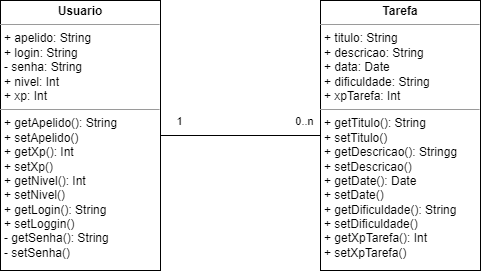

The diagram above was exported from draw.io. Its source (the exported page's mxGraphModel, read from the mxfile embedded in the PNG):
<mxGraphModel dx="1434" dy="844" grid="1" gridSize="10" guides="1" tooltips="1" connect="1" arrows="1" fold="1" page="1" pageScale="1" pageWidth="827" pageHeight="1169" math="0" shadow="0">
  <root>
    <mxCell id="WIyWlLk6GJQsqaUBKTNV-0" />
    <mxCell id="WIyWlLk6GJQsqaUBKTNV-1" parent="WIyWlLk6GJQsqaUBKTNV-0" />
    <object label="&lt;p style=&quot;margin:0px;margin-top:4px;text-align:center;&quot;&gt;&lt;b&gt;Usuario&lt;/b&gt;&lt;/p&gt;&lt;hr size=&quot;1&quot;&gt;&lt;p style=&quot;margin:0px;margin-left:4px;&quot;&gt;+ apelido: String&lt;/p&gt;&lt;p style=&quot;margin:0px;margin-left:4px;&quot;&gt;+ login: String&lt;br&gt;&lt;/p&gt;&lt;p style=&quot;margin:0px;margin-left:4px;&quot;&gt;- senha: String&lt;br&gt;&lt;/p&gt;&lt;p style=&quot;margin:0px;margin-left:4px;&quot;&gt;+ nivel: Int&lt;br&gt;&lt;/p&gt;&lt;p style=&quot;margin:0px;margin-left:4px;&quot;&gt;+ xp: Int&lt;/p&gt;&lt;hr size=&quot;1&quot;&gt;&lt;p style=&quot;margin:0px;margin-left:4px;&quot;&gt;+ getApelido(): String&lt;/p&gt;&lt;p style=&quot;margin:0px;margin-left:4px;&quot;&gt;+ setApelido()&lt;br&gt;&lt;/p&gt;&lt;p style=&quot;border-color: var(--border-color); margin: 0px 0px 0px 4px;&quot;&gt;+ getXp(): Int&lt;/p&gt;&lt;p style=&quot;border-color: var(--border-color); margin: 0px 0px 0px 4px;&quot;&gt;+ setXp()&lt;/p&gt;&lt;p style=&quot;border-color: var(--border-color); margin: 0px 0px 0px 4px;&quot;&gt;+ getNivel(): Int&lt;/p&gt;&lt;p style=&quot;border-color: var(--border-color); margin: 0px 0px 0px 4px;&quot;&gt;+ setNivel()&lt;/p&gt;&lt;p style=&quot;border-color: var(--border-color); margin: 0px 0px 0px 4px;&quot;&gt;+ getLogin(): String&lt;/p&gt;&lt;p style=&quot;border-color: var(--border-color); margin: 0px 0px 0px 4px;&quot;&gt;+ setLoggin()&lt;/p&gt;&lt;p style=&quot;border-color: var(--border-color); margin: 0px 0px 0px 4px;&quot;&gt;- getSenha(): String&lt;/p&gt;&lt;p style=&quot;border-color: var(--border-color); margin: 0px 0px 0px 4px;&quot;&gt;- setSenha()&lt;/p&gt;&lt;p style=&quot;border-color: var(--border-color); margin: 0px 0px 0px 4px;&quot;&gt;&lt;br&gt;&lt;/p&gt;&lt;p style=&quot;border-color: var(--border-color); margin: 0px 0px 0px 4px;&quot;&gt;&lt;br&gt;&lt;/p&gt;&lt;p style=&quot;border-color: var(--border-color); margin: 0px 0px 0px 4px;&quot;&gt;&lt;br&gt;&lt;/p&gt;" id="-4xY2P_snIHI3abf1EXK-4">
      <mxCell style="verticalAlign=top;align=left;overflow=fill;fontSize=12;fontFamily=Helvetica;html=1;whiteSpace=wrap;" parent="WIyWlLk6GJQsqaUBKTNV-1" vertex="1">
        <mxGeometry x="150" y="280" width="160" height="270" as="geometry" />
      </mxCell>
    </object>
    <object label="&lt;p style=&quot;margin:0px;margin-top:4px;text-align:center;&quot;&gt;&lt;b&gt;Tarefa&lt;/b&gt;&lt;/p&gt;&lt;hr size=&quot;1&quot;&gt;&lt;p style=&quot;margin:0px;margin-left:4px;&quot;&gt;+ titulo: String&lt;/p&gt;&lt;p style=&quot;margin:0px;margin-left:4px;&quot;&gt;+ descricao: String&lt;br&gt;&lt;/p&gt;&lt;p style=&quot;margin:0px;margin-left:4px;&quot;&gt;+ data: Date&lt;/p&gt;&lt;p style=&quot;margin:0px;margin-left:4px;&quot;&gt;+ dificuldade: String&lt;/p&gt;&lt;p style=&quot;margin:0px;margin-left:4px;&quot;&gt;+ xpTarefa: Int&lt;/p&gt;&lt;hr size=&quot;1&quot;&gt;&lt;p style=&quot;border-color: var(--border-color); margin: 0px 0px 0px 4px;&quot;&gt;+ getTitulo(): String&lt;/p&gt;&lt;p style=&quot;border-color: var(--border-color); margin: 0px 0px 0px 4px;&quot;&gt;+ setTitulo()&lt;br style=&quot;border-color: var(--border-color);&quot;&gt;&lt;/p&gt;&lt;p style=&quot;border-color: var(--border-color); margin: 0px 0px 0px 4px;&quot;&gt;+ getDescricao(): Stringg&lt;/p&gt;&lt;p style=&quot;border-color: var(--border-color); margin: 0px 0px 0px 4px;&quot;&gt;+ setDescricao()&lt;/p&gt;&lt;p style=&quot;border-color: var(--border-color); margin: 0px 0px 0px 4px;&quot;&gt;+ getDate(): Date&lt;/p&gt;&lt;p style=&quot;border-color: var(--border-color); margin: 0px 0px 0px 4px;&quot;&gt;+ setDate()&lt;/p&gt;&lt;p style=&quot;border-color: var(--border-color); margin: 0px 0px 0px 4px;&quot;&gt;+ getDificuldade(): String&lt;/p&gt;&lt;p style=&quot;border-color: var(--border-color); margin: 0px 0px 0px 4px;&quot;&gt;+ setDificuldade()&lt;/p&gt;&lt;p style=&quot;border-color: var(--border-color); margin: 0px 0px 0px 4px;&quot;&gt;+ getXpTarefa(): Int&lt;/p&gt;&lt;p style=&quot;border-color: var(--border-color); margin: 0px 0px 0px 4px;&quot;&gt;+ setXpTarefa()&lt;/p&gt;" id="-4xY2P_snIHI3abf1EXK-5">
      <mxCell style="verticalAlign=top;align=left;overflow=fill;fontSize=12;fontFamily=Helvetica;html=1;whiteSpace=wrap;" parent="WIyWlLk6GJQsqaUBKTNV-1" vertex="1">
        <mxGeometry x="470" y="280" width="160" height="270" as="geometry" />
      </mxCell>
    </object>
    <mxCell id="-4xY2P_snIHI3abf1EXK-8" value="" style="endArrow=none;html=1;rounded=0;exitX=1;exitY=0.5;exitDx=0;exitDy=0;entryX=0;entryY=0.5;entryDx=0;entryDy=0;labelPosition=left;verticalLabelPosition=top;align=right;verticalAlign=bottom;" parent="WIyWlLk6GJQsqaUBKTNV-1" source="-4xY2P_snIHI3abf1EXK-4" target="-4xY2P_snIHI3abf1EXK-5" edge="1">
      <mxGeometry width="50" height="50" relative="1" as="geometry">
        <mxPoint x="390" y="420" as="sourcePoint" />
        <mxPoint x="440" y="370" as="targetPoint" />
      </mxGeometry>
    </mxCell>
    <mxCell id="-4xY2P_snIHI3abf1EXK-9" value="1" style="edgeLabel;html=1;align=center;verticalAlign=middle;resizable=0;points=[];" parent="-4xY2P_snIHI3abf1EXK-8" vertex="1" connectable="0">
      <mxGeometry x="-0.775" y="-2" relative="1" as="geometry">
        <mxPoint y="-17" as="offset" />
      </mxGeometry>
    </mxCell>
    <mxCell id="-4xY2P_snIHI3abf1EXK-10" value="0..n" style="edgeLabel;html=1;align=center;verticalAlign=middle;resizable=0;points=[];" parent="-4xY2P_snIHI3abf1EXK-8" vertex="1" connectable="0">
      <mxGeometry x="0.7875" y="-2" relative="1" as="geometry">
        <mxPoint y="-17" as="offset" />
      </mxGeometry>
    </mxCell>
  </root>
</mxGraphModel>